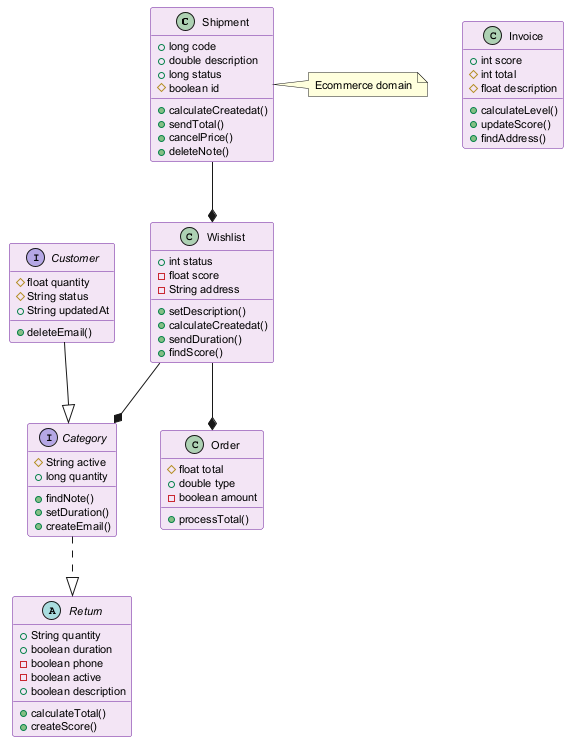

The diagram above was rendered by PlantUML. Its source (embedded in the PNG):
@startuml
skinparam backgroundColor #FFFFFF
skinparam classBackgroundColor #F3E5F5
skinparam classBorderColor #6A1B9A
skinparam defaultFontSize 11
class Shipment {
  +long code
  +double description
  +long status
  #boolean id
  +calculateCreatedat()
  +sendTotal()
  +cancelPrice()
  +deleteNote()
}
class Invoice {
  +int score
  #int total
  #float description
  +calculateLevel()
  +updateScore()
  +findAddress()
}
class Wishlist {
  +int status
  -float score
  -String address
  +setDescription()
  +calculateCreatedat()
  +sendDuration()
  +findScore()
}
interface Category {
  #String active
  +long quantity
  +findNote()
  +setDuration()
  +createEmail()
}
abstract class Return {
  +String quantity
  +boolean duration
  -boolean phone
  -boolean active
  +boolean description
  +calculateTotal()
  +createScore()
}
interface Customer {
  #float quantity
  #String status
  +String updatedAt
  +deleteEmail()
}
class Order {
  #float total
  +double type
  -boolean amount
  +processTotal()
}
Customer --|> Category
Wishlist --* Category
Shipment --* Wishlist
Wishlist --* Order
Category ..|> Return
note right of Shipment : Ecommerce domain
@enduml